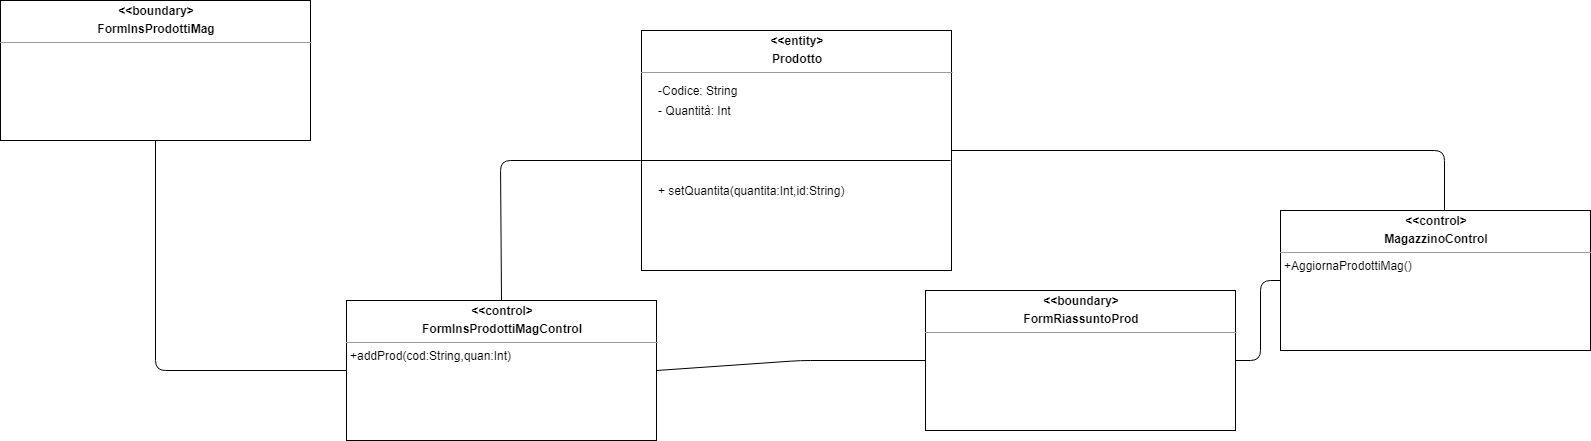

The diagram above was exported from draw.io. Its source (the exported page's mxGraphModel, read from the mxfile embedded in the PNG):
<mxGraphModel dx="868" dy="444" grid="1" gridSize="10" guides="1" tooltips="1" connect="1" arrows="1" fold="1" page="1" pageScale="1" pageWidth="850" pageHeight="1100" background="#ffffff" math="0" shadow="0">
  <root>
    <mxCell id="0" />
    <mxCell id="1" parent="0" />
    <mxCell id="u4Vnxvx539vxSuZHv-vE-1" value="&lt;p style=&quot;margin: 0px ; margin-top: 4px ; text-align: center&quot;&gt;&lt;b&gt;&amp;lt;&amp;lt;entity&amp;gt;&lt;/b&gt;&lt;/p&gt;&lt;p style=&quot;margin: 0px ; margin-top: 4px ; text-align: center&quot;&gt;&lt;b&gt;Prodotto&lt;/b&gt;&lt;/p&gt;&lt;hr size=&quot;1&quot;&gt;&lt;p style=&quot;margin: 0px ; margin-left: 4px&quot;&gt;&lt;br&gt;&lt;/p&gt;" style="verticalAlign=top;align=left;overflow=fill;fontSize=12;fontFamily=Helvetica;html=1;rounded=0;shadow=0;comic=0;labelBackgroundColor=none;strokeWidth=1" parent="1" vertex="1">
      <mxGeometry x="681" y="40" width="310" height="240" as="geometry" />
    </mxCell>
    <mxCell id="u4Vnxvx539vxSuZHv-vE-9" value="" style="endArrow=none;html=1;" parent="1" edge="1">
      <mxGeometry width="50" height="50" relative="1" as="geometry">
        <mxPoint x="990" y="170" as="sourcePoint" />
        <mxPoint x="680" y="170" as="targetPoint" />
      </mxGeometry>
    </mxCell>
    <mxCell id="u4Vnxvx539vxSuZHv-vE-10" value="-Codice: String" style="text;html=1;strokeColor=none;fillColor=none;align=left;verticalAlign=middle;whiteSpace=wrap;rounded=0;" parent="1" vertex="1">
      <mxGeometry x="696" y="90" width="200" height="20" as="geometry" />
    </mxCell>
    <mxCell id="u4Vnxvx539vxSuZHv-vE-11" value="- Quantità: Int" style="text;html=1;strokeColor=none;fillColor=none;align=left;verticalAlign=middle;whiteSpace=wrap;rounded=0;" parent="1" vertex="1">
      <mxGeometry x="696" y="110" width="200" height="20" as="geometry" />
    </mxCell>
    <mxCell id="u4Vnxvx539vxSuZHv-vE-17" value="&lt;p style=&quot;margin: 0px ; margin-top: 4px ; text-align: center&quot;&gt;&lt;b&gt;&amp;lt;&amp;lt;boundary&amp;gt;&lt;/b&gt;&lt;/p&gt;&lt;p style=&quot;margin: 0px ; margin-top: 4px ; text-align: center&quot;&gt;&lt;b&gt;FormInsProdottiMag&lt;/b&gt;&lt;/p&gt;&lt;hr size=&quot;1&quot;&gt;&lt;p style=&quot;margin: 0px ; margin-left: 4px&quot;&gt;&lt;br&gt;&lt;/p&gt;" style="verticalAlign=top;align=left;overflow=fill;fontSize=12;fontFamily=Helvetica;html=1;rounded=0;shadow=0;comic=0;labelBackgroundColor=none;strokeWidth=1" parent="1" vertex="1">
      <mxGeometry x="40" y="10" width="310" height="140" as="geometry" />
    </mxCell>
    <mxCell id="u4Vnxvx539vxSuZHv-vE-18" value="&lt;p style=&quot;margin: 0px ; margin-top: 4px ; text-align: center&quot;&gt;&lt;b&gt;&amp;lt;&amp;lt;control&amp;gt;&lt;/b&gt;&lt;/p&gt;&lt;p style=&quot;margin: 0px ; margin-top: 4px ; text-align: center&quot;&gt;&lt;b&gt;FormInsProdottiMagControl&lt;/b&gt;&lt;/p&gt;&lt;hr size=&quot;1&quot;&gt;&lt;p style=&quot;margin: 0px ; margin-left: 4px&quot;&gt;+addProd(cod:String,quan:Int)&lt;/p&gt;" style="verticalAlign=top;align=left;overflow=fill;fontSize=12;fontFamily=Helvetica;html=1;rounded=0;shadow=0;comic=0;labelBackgroundColor=none;strokeWidth=1" parent="1" vertex="1">
      <mxGeometry x="386" y="310" width="310" height="140" as="geometry" />
    </mxCell>
    <mxCell id="u4Vnxvx539vxSuZHv-vE-22" value="+ setQuantita(quantita:Int,id:String)" style="text;html=1;strokeColor=none;fillColor=none;align=left;verticalAlign=middle;whiteSpace=wrap;rounded=0;" parent="1" vertex="1">
      <mxGeometry x="696" y="190" width="284" height="20" as="geometry" />
    </mxCell>
    <mxCell id="u4Vnxvx539vxSuZHv-vE-24" value="&lt;p style=&quot;margin: 0px ; margin-top: 4px ; text-align: center&quot;&gt;&lt;b&gt;&amp;lt;&amp;lt;boundary&amp;gt;&lt;/b&gt;&lt;/p&gt;&lt;p style=&quot;margin: 0px ; margin-top: 4px ; text-align: center&quot;&gt;&lt;b&gt;FormRiassuntoProd&lt;/b&gt;&lt;/p&gt;&lt;hr size=&quot;1&quot;&gt;&lt;p style=&quot;margin: 0px ; margin-left: 4px&quot;&gt;&lt;br&gt;&lt;/p&gt;" style="verticalAlign=top;align=left;overflow=fill;fontSize=12;fontFamily=Helvetica;html=1;rounded=0;shadow=0;comic=0;labelBackgroundColor=none;strokeWidth=1" parent="1" vertex="1">
      <mxGeometry x="965" y="300" width="310" height="140" as="geometry" />
    </mxCell>
    <mxCell id="u4Vnxvx539vxSuZHv-vE-27" value="&lt;p style=&quot;margin: 0px ; margin-top: 4px ; text-align: center&quot;&gt;&lt;b&gt;&amp;lt;&amp;lt;control&amp;gt;&lt;/b&gt;&lt;/p&gt;&lt;p style=&quot;margin: 0px ; margin-top: 4px ; text-align: center&quot;&gt;&lt;b&gt;MagazzinoControl&lt;/b&gt;&lt;/p&gt;&lt;hr size=&quot;1&quot;&gt;&lt;p style=&quot;margin: 0px ; margin-left: 4px&quot;&gt;+AggiornaProdottiMag()&lt;/p&gt;" style="verticalAlign=top;align=left;overflow=fill;fontSize=12;fontFamily=Helvetica;html=1;rounded=0;shadow=0;comic=0;labelBackgroundColor=none;strokeWidth=1" parent="1" vertex="1">
      <mxGeometry x="1320" y="220" width="310" height="140" as="geometry" />
    </mxCell>
    <mxCell id="SWXN7uLNcMkNy-V4Z-v8-1" value="" style="endArrow=none;html=1;entryX=0.5;entryY=1;entryDx=0;entryDy=0;exitX=0;exitY=0.5;exitDx=0;exitDy=0;" parent="1" source="u4Vnxvx539vxSuZHv-vE-18" target="u4Vnxvx539vxSuZHv-vE-17" edge="1">
      <mxGeometry width="50" height="50" relative="1" as="geometry">
        <mxPoint x="490" y="260" as="sourcePoint" />
        <mxPoint x="540" y="210" as="targetPoint" />
        <Array as="points">
          <mxPoint x="195" y="380" />
        </Array>
      </mxGeometry>
    </mxCell>
    <mxCell id="SWXN7uLNcMkNy-V4Z-v8-2" value="" style="endArrow=none;html=1;exitX=0.5;exitY=0;exitDx=0;exitDy=0;" parent="1" source="u4Vnxvx539vxSuZHv-vE-18" edge="1">
      <mxGeometry width="50" height="50" relative="1" as="geometry">
        <mxPoint x="520" y="220" as="sourcePoint" />
        <mxPoint x="680" y="170" as="targetPoint" />
        <Array as="points">
          <mxPoint x="540" y="170" />
        </Array>
      </mxGeometry>
    </mxCell>
    <mxCell id="SWXN7uLNcMkNy-V4Z-v8-3" value="" style="endArrow=none;html=1;entryX=1;entryY=0.5;entryDx=0;entryDy=0;exitX=0;exitY=0.5;exitDx=0;exitDy=0;" parent="1" source="u4Vnxvx539vxSuZHv-vE-24" target="u4Vnxvx539vxSuZHv-vE-18" edge="1">
      <mxGeometry width="50" height="50" relative="1" as="geometry">
        <mxPoint x="1130" y="160" as="sourcePoint" />
        <mxPoint x="1180" y="110" as="targetPoint" />
        <Array as="points">
          <mxPoint x="840" y="370" />
        </Array>
      </mxGeometry>
    </mxCell>
    <mxCell id="SWXN7uLNcMkNy-V4Z-v8-4" value="" style="endArrow=none;html=1;exitX=1;exitY=0.5;exitDx=0;exitDy=0;entryX=0;entryY=0.5;entryDx=0;entryDy=0;" parent="1" source="u4Vnxvx539vxSuZHv-vE-24" target="u4Vnxvx539vxSuZHv-vE-27" edge="1">
      <mxGeometry width="50" height="50" relative="1" as="geometry">
        <mxPoint x="1240" y="250" as="sourcePoint" />
        <mxPoint x="1300" y="280" as="targetPoint" />
        <Array as="points">
          <mxPoint x="1300" y="370" />
          <mxPoint x="1300" y="290" />
        </Array>
      </mxGeometry>
    </mxCell>
    <mxCell id="tt6nGP_CuRo4irRdW0i4-1" value="" style="endArrow=none;html=1;exitX=1;exitY=0.5;exitDx=0;exitDy=0;entryX=0.529;entryY=0;entryDx=0;entryDy=0;entryPerimeter=0;" edge="1" parent="1" source="u4Vnxvx539vxSuZHv-vE-1" target="u4Vnxvx539vxSuZHv-vE-27">
      <mxGeometry width="50" height="50" relative="1" as="geometry">
        <mxPoint x="1050" y="150" as="sourcePoint" />
        <mxPoint x="1480" y="160" as="targetPoint" />
        <Array as="points">
          <mxPoint x="1484" y="160" />
        </Array>
      </mxGeometry>
    </mxCell>
  </root>
</mxGraphModel>